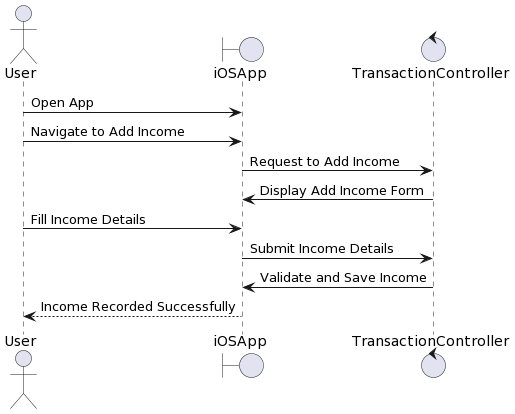

The diagram above was rendered by PlantUML. Its source (embedded in the PNG):
@startuml
actor User
boundary iOSApp
  control TransactionController

User -> iOSApp: Open App
User -> iOSApp: Navigate to Add Income
iOSApp -> TransactionController: Request to Add Income
TransactionController -> iOSApp: Display Add Income Form
User -> iOSApp: Fill Income Details
iOSApp -> TransactionController: Submit Income Details
TransactionController -> iOSApp: Validate and Save Income
iOSApp --> User: Income Recorded Successfully
@enduml